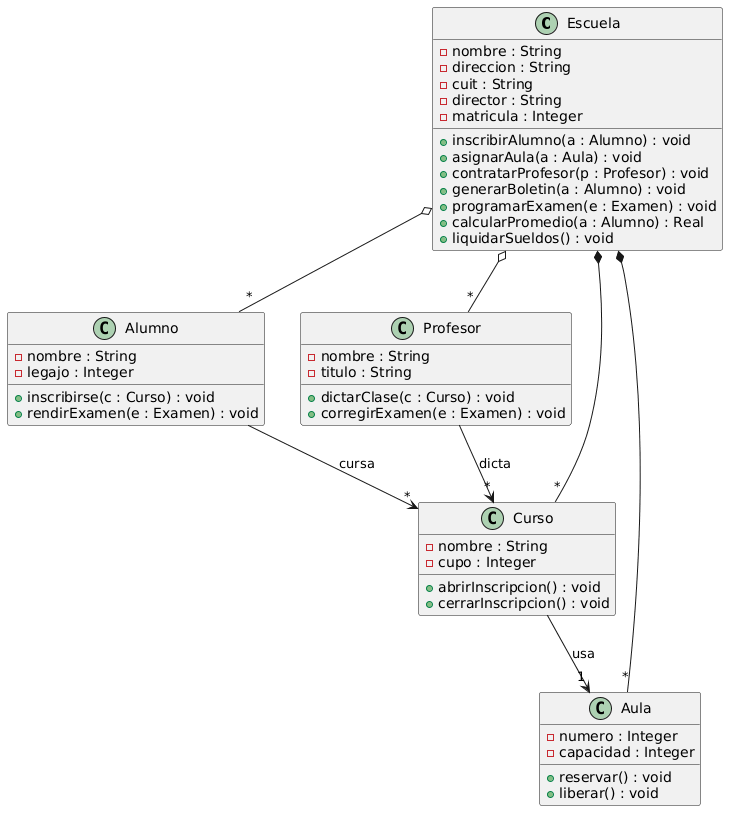

The diagram above was rendered by PlantUML. Its source (embedded in the PNG):
@startuml
class Escuela {
    -nombre : String
    -direccion : String
    -cuit : String
    -director : String
    -matricula : Integer
    +inscribirAlumno(a : Alumno) : void
    +asignarAula(a : Aula) : void
    +contratarProfesor(p : Profesor) : void
    +generarBoletin(a : Alumno) : void
    +programarExamen(e : Examen) : void
    +calcularPromedio(a : Alumno) : Real
    +liquidarSueldos() : void
}
class Alumno {
    -nombre : String
    -legajo : Integer
    +inscribirse(c : Curso) : void
    +rendirExamen(e : Examen) : void
}
class Profesor {
    -nombre : String
    -titulo : String
    +dictarClase(c : Curso) : void
    +corregirExamen(e : Examen) : void
}
class Curso {
    -nombre : String
    -cupo : Integer
    +abrirInscripcion() : void
    +cerrarInscripcion() : void
}
class Aula {
    -numero : Integer
    -capacidad : Integer
    +reservar() : void
    +liberar() : void
}

Escuela *-- "*" Curso
Escuela *-- "*" Aula
Escuela o-- "*" Profesor
Escuela o-- "*" Alumno
Profesor --> "*" Curso : dicta
Alumno --> "*" Curso : cursa
Curso --> "1" Aula : usa
@enduml